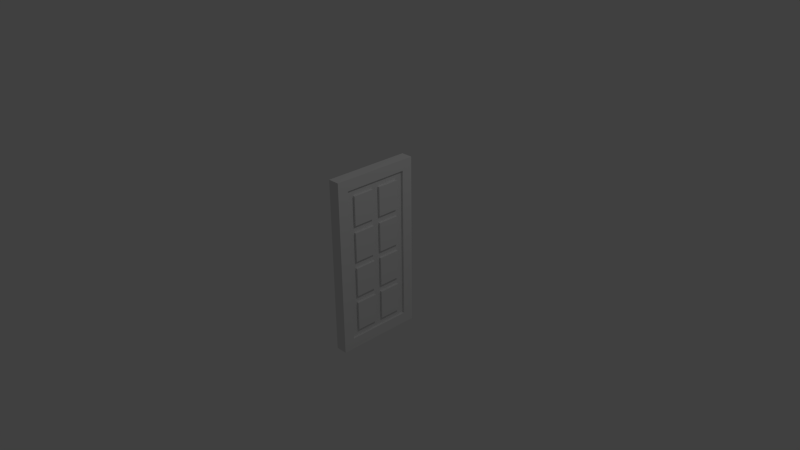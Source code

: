 # Source: the_doors.blend  (saved by Blender 2.74.0; exported with 4.5.12 LTS)
import bpy
from mathutils import Matrix  # noqa: F401  (used for matrix-valued properties, if any)

bpy.ops.wm.read_factory_settings(use_empty=True)
scene = bpy.context.scene
scene.name = 'Scene'

# ---- collections
col_collection_1 = bpy.data.collections.new('Collection 1'); scene.collection.children.link(col_collection_1)

# ---- materials (node trees are filled in below, after node groups)
mat_material = bpy.data.materials.new('Material')
mat_material.alpha_threshold = 0.0
mat_material.use_transparent_shadow = False
mat_material.roughness = 0.5
mat_material.line_color = (0.0, 0.0, 0.0, 1.0)

# ---- material node trees

# ---- world
world_world = bpy.data.worlds.new('World'); scene.world = world_world
world_world.color = (0.05088, 0.05088, 0.05088)
world_world.use_sun_shadow = False
world_world.sun_shadow_jitter_overblur = 0.0
world_world.cycles.sampling_method = 'MANUAL'
world_world.cycles.sample_map_resolution = 256

# ---- cameras
cam_camera = bpy.data.cameras.new('Camera')
cam_camera.clip_end = 100.0
cam_camera.lens = 35.0
cam_camera.sensor_width = 32.0
cam_camera.sensor_height = 18.0
cam_camera.ortho_scale = 7.314
cam_camera.dof.focus_distance = 0.0
cam_camera.dof.aperture_fstop = 128.0

# ---- lights
light_lamp = bpy.data.lights.new('Lamp', 'POINT')
light_lamp.transmission_factor = 0.0
light_lamp.cutoff_distance = 30.0
light_lamp.energy = 100.0
light_lamp.shadow_buffer_clip_start = 1.001
light_lamp.shadow_soft_size = 0.1
light_lamp.shadow_maximum_resolution = 0.006
light_lamp.use_absolute_resolution = True
light_lamp.cycles.use_multiple_importance_sampling = False

# ---- meshes
me_cube = bpy.data.meshes.new('Cube')
me_cube.from_pydata([(0.04996, 1.2, 7.153e-07), (0.05004, 0.0004506, -8.084e-07), (-0.05004, -0.0004506, 7.153e-07), (-0.05004, 1.2, 7.153e-07), (0.04996, 1.2, 2.4), (0.04996, -0.000451, 2.4), (-0.05004, -0.0004504, 2.4), (-0.05004, 1.2, 2.4), (0.04996, 0.1495, 7.153e-07), (-0.05004, 0.1495, 7.153e-07), (0.04996, 0.1495, 2.4), (-0.05004, 0.1495, 2.4), (-0.05004, 1.05, 7.153e-07), (-0.05004, 1.05, 2.4), (0.04996, 1.05, 7.153e-07), (0.04996, 1.05, 2.4), (0.04996, 1.2, 2.25), (0.04996, -0.000451, 2.25), (-0.05004, -0.0004504, 2.25), (-0.05004, 1.2, 2.25), (-0.05004, 0.1495, 2.25), (0.04996, 0.1495, 2.25), (0.04996, 1.05, 2.25), (-0.05004, 1.05, 2.25), (-0.05004, 0.1495, 0.15), (0.04996, 0.1495, 0.15), (0.04996, 1.05, 0.15), (-0.05004, 1.05, 0.15), (0.04996, 1.2, 0.15), (0.04996, -0.0004507, 0.15), (-0.05004, -0.0004506, 0.15), (-0.05004, 1.2, 0.15), (0.04996, 0.2495, 7.153e-07), (0.04996, 0.2495, 2.4), (-0.05004, 0.2495, 7.153e-07), (-0.05004, 0.2495, 2.4), (-0.05004, 0.2495, 2.25), (0.04996, 0.2495, 2.25), (0.04996, 0.2495, 0.15), (-0.05004, 0.2495, 0.15), (-0.05004, 0.9495, 7.153e-07), (-0.05004, 0.9495, 2.4), (-0.05004, 0.9495, 2.25), (-0.05004, 0.9495, 0.15), (0.04996, 0.9495, 7.153e-07), (0.04996, 0.9495, 2.4), (0.04996, 0.9495, 2.25), (0.04996, 0.9495, 0.15), (0.04996, 1.2, 2.15), (0.04996, -0.000451, 2.15), (-0.05004, -0.0004504, 2.15), (-0.05004, 1.2, 2.15), (-0.05004, 0.1495, 2.15), (0.04996, 0.1495, 2.15), (0.04996, 1.05, 2.15), (-0.05004, 1.05, 2.15), (0.04996, 0.2495, 2.15), (-0.05004, 0.2495, 2.15), (0.04996, 0.9495, 2.15), (-0.05004, 0.9495, 2.15), (-0.05004, 0.1495, 0.25), (0.04996, 0.1495, 0.25), (0.04996, 1.05, 0.25), (-0.05004, 1.05, 0.25), (0.04996, 0.2495, 0.25), (-0.05004, 0.2495, 0.25), (0.04996, 0.9495, 0.25), (-0.05004, 0.9495, 0.25), (0.04996, 1.2, 0.25), (0.04996, -0.0004507, 0.25), (-0.05004, -0.0004506, 0.25), (-0.05004, 1.2, 0.25), (0.04996, 0.5495, 7.153e-07), (0.04996, 0.5495, 2.4), (0.04996, 0.5495, 2.25), (0.04996, 0.5495, 0.15), (-0.05004, 0.5495, 7.153e-07), (-0.05004, 0.5495, 2.4), (-0.05004, 0.5495, 2.25), (-0.05004, 0.5495, 0.15), (-0.05004, 0.5495, 2.15), (0.04996, 0.5495, 2.15), (0.04996, 0.5495, 0.25), (-0.05004, 0.5495, 0.25), (-0.05004, 0.6495, 7.153e-07), (-0.05004, 0.6495, 2.4), (-0.05004, 0.6495, 2.25), (-0.05004, 0.6495, 0.15), (-0.05004, 0.6495, 2.15), (-0.05004, 0.6495, 0.25), (0.04996, 0.6495, 7.153e-07), (0.04996, 0.6495, 2.4), (0.04996, 0.6495, 2.25), (0.04996, 0.6495, 0.15), (0.04996, 0.6495, 2.15), (0.04996, 0.6495, 0.25), (0.04996, 1.2, 1.75), (0.04996, -0.000451, 1.75), (-0.05004, -0.0004504, 1.75), (-0.05004, 1.2, 1.75), (-0.05004, 0.1495, 1.75), (0.04996, 0.1495, 1.75), (0.04996, 1.05, 1.75), (-0.05004, 1.05, 1.75), (0.04996, 0.2495, 1.75), (-0.05004, 0.2495, 1.75), (0.04996, 0.9495, 1.75), (-0.05004, 0.9495, 1.75), (0.04996, 0.5495, 1.75), (-0.05004, 0.5495, 1.75), (0.04996, 0.6495, 1.75), (-0.05004, 0.6495, 1.75), (-0.05004, 0.1495, 1.65), (0.04996, 0.1495, 1.65), (0.04996, 1.05, 1.65), (-0.05004, 1.05, 1.65), (0.04996, 0.2495, 1.65), (-0.05004, 0.2495, 1.65), (0.04996, 0.9495, 1.65), (-0.05004, 0.9495, 1.65), (0.04996, 0.5495, 1.65), (-0.05004, 0.5495, 1.65), (0.04996, 0.6495, 1.65), (-0.05004, 0.6495, 1.65), (0.04996, 1.2, 1.65), (0.04996, -0.000451, 1.65), (-0.05004, -0.0004504, 1.65), (-0.05004, 1.2, 1.65), (-0.05004, 0.1495, 1.25), (0.04996, 0.1495, 1.25), (0.04996, 1.05, 1.25), (-0.05004, 1.05, 1.25), (0.04996, 0.2495, 1.25), (-0.05004, 0.2495, 1.25), (0.04996, 0.9495, 1.25), (-0.05004, 0.9495, 1.25), (0.04996, 0.5495, 1.25), (-0.05004, 0.5495, 1.25), (0.04996, 0.6495, 1.25), (-0.05004, 0.6495, 1.25), (0.04996, 1.2, 1.25), (0.04996, -0.000451, 1.25), (-0.05004, -0.0004504, 1.25), (-0.05004, 1.2, 1.25), (-0.05004, 0.1495, 1.15), (0.04996, 0.1495, 1.15), (0.04996, 1.05, 1.15), (-0.05004, 1.05, 1.15), (0.04996, 0.2495, 1.15), (-0.05004, 0.2495, 1.15), (0.04996, 0.9495, 1.15), (-0.05004, 0.9495, 1.15), (0.04996, 0.5495, 1.15), (-0.05004, 0.5495, 1.15), (0.04996, 0.6495, 1.15), (-0.05004, 0.6495, 1.15), (0.04996, 1.2, 1.15), (0.04996, -0.000451, 1.15), (-0.05004, -0.0004504, 1.15), (-0.05004, 1.2, 1.15), (-0.05004, 0.1495, 0.75), (0.04996, 0.1495, 0.75), (0.04996, 1.05, 0.75), (-0.05004, 1.05, 0.75), (0.04996, 0.2495, 0.75), (-0.05004, 0.2495, 0.75), (0.04996, 0.9495, 0.75), (-0.05004, 0.9495, 0.75), (0.04996, 0.5495, 0.75), (-0.05004, 0.5495, 0.75), (0.04996, 0.6495, 0.75), (-0.05004, 0.6495, 0.75), (0.04996, 1.2, 0.75), (0.04996, -0.000451, 0.75), (-0.05004, -0.0004504, 0.75), (-0.05004, 1.2, 0.75), (-0.05004, 0.1495, 0.65), (0.04996, 0.1495, 0.65), (0.04996, 1.05, 0.65), (-0.05004, 1.05, 0.65), (0.04996, 0.2495, 0.65), (-0.05004, 0.2495, 0.65), (0.04996, 0.9495, 0.65), (-0.05004, 0.9495, 0.65), (0.04996, 0.5495, 0.65), (-0.05004, 0.5495, 0.65), (0.04996, 0.6495, 0.65), (-0.05004, 0.6495, 0.65), (0.04996, 1.2, 0.65), (0.04996, -0.000451, 0.65), (-0.05004, -0.0004504, 0.65), (-0.05004, 1.2, 0.65), (0.04996, 0.9495, 2.15), (0.04996, 0.6495, 2.15), (0.04996, 0.9495, 1.75), (0.04996, 0.6495, 1.75), (0.07996, 1.2, 7.153e-07), (0.07996, -0.0004507, 7.153e-07), (0.07996, 1.2, 2.4), (0.07996, -0.000451, 2.4), (0.07996, 0.1495, 7.153e-07), (0.07996, 0.1495, 2.4), (0.07996, 1.05, 7.153e-07), (0.07996, 1.05, 2.4), (0.07996, 1.2, 2.25), (0.07996, -0.000451, 2.25), (0.07996, 0.1495, 2.25), (0.07996, 1.05, 2.25), (0.07996, 0.1495, 0.15), (0.07996, 1.05, 0.15), (0.07996, 1.2, 0.15), (0.07996, -0.0004507, 0.15), (0.07996, 0.2495, 7.153e-07), (0.07996, 0.2495, 2.4), (0.07996, 0.2495, 2.25), (0.07996, 0.2495, 0.15), (0.07996, 0.9495, 7.153e-07), (0.07996, 0.9495, 2.4), (0.07996, 0.9495, 2.25), (0.07996, 0.9495, 0.15), (0.07996, 1.2, 2.15), (0.07996, -0.000451, 2.15), (0.07996, 0.1495, 2.15), (0.07996, 1.05, 2.15), (0.07996, 0.1495, 0.25), (0.07996, 1.05, 0.25), (0.07996, 1.2, 0.25), (0.07996, -0.0004507, 0.25), (0.07996, 0.5495, 7.153e-07), (0.07996, 0.5495, 2.4), (0.07996, 0.5495, 2.25), (0.07996, 0.5495, 0.15), (0.07996, 0.6495, 7.153e-07), (0.07996, 0.6495, 2.4), (0.07996, 0.6495, 2.25), (0.07996, 0.6495, 0.15), (0.07996, 1.2, 1.75), (0.07996, -0.000451, 1.75), (0.07996, 0.1495, 1.75), (0.07996, 1.05, 1.75), (0.07996, 0.1495, 1.65), (0.07996, 1.05, 1.65), (0.07996, 1.2, 1.65), (0.07996, -0.000451, 1.65), (0.07996, 0.1495, 1.25), (0.07996, 1.05, 1.25), (0.07996, 1.2, 1.25), (0.07996, -0.000451, 1.25), (0.07996, 0.1495, 1.15), (0.07996, 1.05, 1.15), (0.07996, 1.2, 1.15), (0.07996, -0.000451, 1.15), (0.07996, 0.1495, 0.75), (0.07996, 1.05, 0.75), (0.07996, 1.2, 0.75), (0.07996, -0.000451, 0.75), (0.07996, 0.1495, 0.65), (0.07996, 1.05, 0.65), (0.07996, 1.2, 0.65), (0.07996, -0.000451, 0.65), (0.07996, 0.2495, 0.25), (0.07996, 0.5495, 0.25), (0.07996, 0.2495, 0.65), (0.07996, 0.5495, 0.65), (0.07996, 0.9495, 0.25), (0.07996, 0.6495, 0.25), (0.07996, 0.9495, 0.65), (0.07996, 0.6495, 0.65), (0.07996, 0.9495, 1.15), (0.07996, 0.6495, 1.15), (0.07996, 0.9495, 0.75), (0.07996, 0.6495, 0.75), (0.04996, 0.2495, 1.15), (0.04996, 0.5495, 1.15), (0.04996, 0.2495, 0.75), (0.04996, 0.5495, 0.75), (0.07996, 0.2495, 1.15), (0.07996, 0.5495, 1.15), (0.07996, 0.2495, 0.75), (0.07996, 0.5495, 0.75), (0.07996, 0.2495, 1.65), (0.07996, 0.5495, 1.65), (0.07996, 0.2495, 1.25), (0.07996, 0.5495, 1.25), (0.07996, 0.9495, 1.65), (0.07996, 0.6495, 1.65), (0.07996, 0.9495, 1.25), (0.07996, 0.6495, 1.25), (0.07996, 0.2495, 2.15), (0.07996, 0.5495, 2.15), (0.07996, 0.2495, 1.75), (0.07996, 0.5495, 1.75), (0.07996, 0.9495, 2.15), (0.07996, 0.6495, 2.15), (0.07996, 0.9495, 1.75), (0.07996, 0.6495, 1.75), (-0.08004, -0.0004506, 7.153e-07), (-0.08004, 1.2, 7.153e-07), (-0.08004, -0.0004504, 2.4), (-0.08004, 1.2, 2.4), (-0.08004, 0.1495, 7.153e-07), (-0.08004, 0.1495, 2.4), (-0.08004, 1.05, 7.153e-07), (-0.08004, 1.05, 2.4), (-0.08004, -0.0004504, 2.25), (-0.08004, 1.2, 2.25), (-0.08004, 0.1495, 2.25), (-0.08004, 1.05, 2.25), (-0.08004, 0.1495, 0.15), (-0.08004, 1.05, 0.15), (-0.08004, -0.0004506, 0.15), (-0.08004, 1.2, 0.15), (-0.08004, 0.2495, 7.153e-07), (-0.08004, 0.2495, 2.4), (-0.08004, 0.2495, 2.25), (-0.08004, 0.2495, 0.15), (-0.08004, 0.9495, 7.153e-07), (-0.08004, 0.9495, 2.4), (-0.08004, 0.9495, 2.25), (-0.08004, 0.9495, 0.15), (-0.08004, -0.0004504, 2.15), (-0.08004, 1.2, 2.15), (-0.08004, 0.1495, 2.15), (-0.08004, 1.05, 2.15), (-0.08004, 0.1495, 0.25), (-0.08004, 1.05, 0.25), (-0.08004, -0.0004506, 0.25), (-0.08004, 1.2, 0.25), (-0.08004, 0.5495, 7.153e-07), (-0.08004, 0.5495, 2.4), (-0.08004, 0.5495, 2.25), (-0.08004, 0.5495, 0.15), (-0.08004, 0.6495, 7.153e-07), (-0.08004, 0.6495, 2.4), (-0.08004, 0.6495, 2.25), (-0.08004, 0.6495, 0.15), (-0.08004, -0.0004504, 1.75), (-0.08004, 1.2, 1.75), (-0.08004, 0.1495, 1.75), (-0.08004, 1.05, 1.75), (-0.08004, 0.1495, 1.65), (-0.08004, 1.05, 1.65), (-0.08004, -0.0004504, 1.65), (-0.08004, 1.2, 1.65), (-0.08004, 0.1495, 1.25), (-0.08004, 1.05, 1.25), (-0.08004, -0.0004504, 1.25), (-0.08004, 1.2, 1.25), (-0.08004, 0.1495, 1.15), (-0.08004, 1.05, 1.15), (-0.08004, -0.0004504, 1.15), (-0.08004, 1.2, 1.15), (-0.08004, 0.1495, 0.75), (-0.08004, 1.05, 0.75), (-0.08004, -0.0004504, 0.75), (-0.08004, 1.2, 0.75), (-0.08004, 0.1495, 0.65), (-0.08004, 1.05, 0.65), (-0.08004, -0.0004504, 0.65), (-0.08004, 1.2, 0.65), (-0.08004, 0.9495, 2.15), (-0.08004, 0.6495, 2.15), (-0.08004, 0.9495, 1.75), (-0.08004, 0.6495, 1.75), (-0.05004, 0.2495, 2.15), (-0.05004, 0.5495, 2.15), (-0.05004, 0.2495, 1.75), (-0.05004, 0.5495, 1.75), (-0.08004, 0.2495, 2.15), (-0.08004, 0.5495, 2.15), (-0.08004, 0.2495, 1.75), (-0.08004, 0.5495, 1.75), (-0.08004, 0.9495, 1.65), (-0.08004, 0.6495, 1.65), (-0.08004, 0.9495, 1.25), (-0.08004, 0.6495, 1.25), (-0.08004, 0.2495, 1.65), (-0.08004, 0.5495, 1.65), (-0.08004, 0.2495, 1.25), (-0.08004, 0.5495, 1.25), (-0.08004, 0.9495, 1.15), (-0.08004, 0.6495, 1.15), (-0.08004, 0.9495, 0.75), (-0.08004, 0.6495, 0.75), (-0.08004, 0.2495, 1.15), (-0.08004, 0.5495, 1.15), (-0.08004, 0.2495, 0.75), (-0.08004, 0.5495, 0.75), (-0.08004, 0.9495, 0.25), (-0.08004, 0.6495, 0.25), (-0.08004, 0.9495, 0.65), (-0.08004, 0.6495, 0.65), (-0.08004, 0.2495, 0.25), (-0.08004, 0.5495, 0.25), (-0.08004, 0.2495, 0.65), (-0.08004, 0.5495, 0.65), (-4.156e-05, 1.2, 7.153e-07), (0.0, 8.382e-09, -4.657e-08), (-4.154e-05, 1.2, 2.4), (-4.159e-05, -0.0004507, 2.4), (-4.159e-05, 0.1495, 2.4), (-4.156e-05, 0.1495, 7.153e-07), (-4.156e-05, 1.05, 7.153e-07), (-4.154e-05, 1.05, 2.4), (-4.154e-05, 1.2, 2.25), (-4.159e-05, -0.0004507, 2.25), (-4.156e-05, -0.0004506, 0.15), (-4.156e-05, 1.2, 0.15), (-4.156e-05, 0.2495, 7.153e-07), (-4.159e-05, 0.2495, 2.4), (-4.154e-05, 0.9495, 2.4), (-4.156e-05, 0.9495, 7.153e-07), (-4.154e-05, 1.2, 2.15), (-4.159e-05, -0.0004507, 2.15), (-4.156e-05, -0.0004506, 0.25), (-4.156e-05, 1.2, 0.25), (-4.159e-05, 0.5495, 2.4), (-4.156e-05, 0.5495, 7.153e-07), (-4.156e-05, 0.6495, 7.153e-07), (-4.154e-05, 0.6495, 2.4), (-4.154e-05, 1.2, 1.75), (-4.159e-05, -0.0004507, 1.75), (-4.159e-05, -0.0004507, 1.65), (-4.154e-05, 1.2, 1.65), (-4.159e-05, -0.0004507, 1.25), (-4.154e-05, 1.2, 1.25), (-4.159e-05, -0.0004507, 1.15), (-4.154e-05, 1.2, 1.15), (-4.159e-05, -0.0004507, 0.75), (-4.154e-05, 1.2, 0.75), (-4.159e-05, -0.0004507, 0.65), (-4.154e-05, 1.2, 0.65)], [], [(401, 397, 2, 9), (400, 11, 6, 399), (54, 102, 239, 223), (405, 399, 6, 18), (60, 24, 308, 324), (407, 396, 3, 31), (7, 19, 305, 299), (26, 47, 219, 209), (409, 35, 11, 400), (408, 401, 9, 34), (3, 12, 302, 297), (423, 425, 143, 127), (62, 26, 209, 225), (158, 142, 346, 350), (59, 42, 23, 55), (122, 138, 287, 285), (56, 37, 21, 53), (52, 100, 338, 322), (398, 404, 19, 7), (70, 190, 358, 326), (413, 405, 18, 50), (74, 92, 234, 230), (177, 161, 252, 256), (397, 406, 30, 2), (31, 3, 297, 311), (39, 79, 331, 315), (21, 37, 214, 206), (116, 132, 282, 280), (23, 42, 318, 307), (415, 407, 31, 71), (51, 99, 337, 321), (45, 91, 233, 217), (81, 74, 37, 56), (52, 20, 36, 57), (43, 27, 309, 319), (417, 408, 34, 76), (416, 77, 35, 409), (53, 21, 206, 222), (32, 72, 228, 212), (403, 13, 41, 410), (402, 411, 40, 12), (54, 22, 46, 58), (398, 403, 15, 4), (41, 13, 303, 317), (88, 86, 42, 59), (99, 127, 343, 337), (107, 111, 363, 362), (102, 54, 58, 106), (100, 52, 57, 105), (104, 108, 291, 290), (404, 412, 51, 19), (46, 22, 207, 218), (421, 413, 50, 98), (18, 6, 298, 304), (147, 131, 345, 349), (104, 56, 53, 101), (25, 61, 224, 208), (107, 59, 55, 103), (43, 67, 63, 27), (10, 5, 199, 201), (38, 64, 61, 25), (140, 124, 242, 246), (2, 30, 310, 296), (406, 414, 70, 30), (101, 53, 222, 238), (75, 82, 64, 38), (24, 60, 65, 39), (26, 62, 66, 47), (87, 89, 67, 43), (431, 415, 71, 191), (39, 65, 83, 79), (93, 95, 82, 75), (110, 94, 81, 108), (109, 105, 366, 367), (9, 2, 296, 300), (57, 36, 78, 80), (78, 36, 314, 330), (91, 73, 229, 233), (419, 85, 77, 416), (418, 417, 76, 84), (94, 92, 74, 81), (1, 8, 200, 197), (102, 114, 241, 239), (58, 46, 92, 94), (411, 418, 84, 40), (410, 41, 85, 419), (157, 173, 255, 251), (110, 106, 194, 195), (47, 66, 95, 93), (79, 83, 89, 87), (109, 80, 88, 111), (100, 112, 340, 338), (80, 78, 86, 88), (175, 191, 359, 355), (121, 109, 111, 123), (118, 106, 110, 122), (117, 105, 109, 121), (122, 110, 108, 120), (412, 420, 99, 51), (119, 107, 103, 115), (90, 44, 216, 232), (116, 104, 101, 113), (98, 50, 320, 336), (12, 40, 316, 302), (422, 421, 98, 126), (396, 402, 12, 3), (120, 108, 104, 116), (112, 100, 105, 117), (114, 102, 106, 118), (123, 111, 107, 119), (135, 139, 375, 374), (254, 250, 249, 253), (125, 141, 247, 243), (132, 136, 283, 282), (172, 156, 250, 254), (146, 162, 253, 249), (176, 60, 324, 356), (129, 113, 240, 244), (178, 62, 225, 257), (133, 117, 376, 378), (136, 120, 281, 283), (137, 133, 378, 379), (138, 134, 286, 287), (128, 112, 117, 133), (420, 423, 127, 99), (153, 137, 139, 155), (150, 134, 138, 154), (149, 133, 137, 153), (154, 138, 136, 152), (151, 135, 131, 147), (15, 45, 217, 203), (148, 132, 129, 145), (87, 43, 319, 335), (426, 424, 142, 158), (72, 90, 232, 228), (152, 136, 132, 148), (144, 128, 133, 149), (146, 130, 134, 150), (155, 139, 135, 151), (127, 143, 347, 343), (167, 171, 383, 382), (144, 160, 352, 348), (162, 146, 150, 166), (164, 168, 275, 274), (75, 38, 215, 231), (160, 144, 149, 165), (126, 98, 336, 342), (36, 20, 306, 314), (428, 426, 158, 174), (17, 49, 221, 205), (164, 148, 145, 161), (167, 151, 147, 163), (169, 165, 386, 387), (170, 166, 270, 271), (170, 154, 152, 168), (425, 427, 159, 143), (185, 169, 171, 187), (182, 166, 170, 186), (181, 165, 169, 185), (186, 170, 168, 184), (183, 167, 163, 179), (33, 10, 201, 213), (180, 164, 161, 177), (424, 422, 126, 142), (35, 77, 329, 313), (430, 428, 174, 190), (69, 29, 211, 227), (184, 168, 164, 180), (176, 160, 165, 181), (178, 162, 166, 182), (187, 171, 167, 183), (169, 153, 155, 171), (187, 183, 390, 391), (62, 178, 182, 66), (60, 176, 181, 65), (184, 180, 262, 263), (113, 101, 238, 240), (414, 430, 190, 70), (190, 174, 354, 358), (79, 87, 335, 331), (64, 180, 177, 61), (427, 429, 175, 159), (67, 183, 179, 63), (95, 186, 184, 82), (181, 185, 395, 394), (182, 186, 267, 266), (83, 185, 187, 89), (429, 431, 191, 175), (195, 194, 294, 295), (94, 110, 195, 193), (106, 58, 192, 194), (58, 94, 193, 192), (206, 201, 199, 205), (214, 213, 201, 206), (220, 223, 239, 236), (222, 206, 205, 221), (200, 208, 211, 197), (212, 215, 208, 200), (258, 257, 225, 226), (228, 231, 215, 212), (230, 229, 213, 214), (207, 203, 217, 218), (202, 209, 219, 216), (238, 222, 221, 237), (208, 224, 227, 211), (234, 233, 229, 230), (232, 235, 231, 228), (216, 219, 235, 232), (218, 217, 233, 234), (240, 238, 237, 243), (132, 116, 113, 129), (130, 114, 118, 134), (248, 244, 247, 251), (161, 145, 248, 252), (252, 248, 251, 255), (256, 252, 255, 259), (224, 256, 259, 227), (22, 54, 223, 207), (92, 46, 218, 234), (73, 33, 213, 229), (16, 4, 198, 204), (162, 178, 257, 253), (188, 172, 254, 258), (93, 75, 231, 235), (351, 355, 353, 349), (47, 93, 235, 219), (124, 96, 236, 242), (96, 48, 220, 236), (173, 189, 259, 255), (142, 126, 342, 346), (0, 28, 210, 196), (145, 129, 244, 248), (97, 125, 243, 237), (5, 17, 205, 199), (38, 25, 208, 215), (49, 97, 237, 221), (8, 32, 212, 200), (29, 1, 197, 211), (68, 188, 258, 226), (130, 146, 249, 245), (156, 140, 246, 250), (28, 68, 226, 210), (189, 69, 227, 259), (48, 16, 204, 220), (37, 74, 230, 214), (44, 14, 202, 216), (61, 177, 256, 224), (141, 157, 251, 247), (261, 263, 262, 260), (82, 184, 263, 261), (64, 82, 261, 260), (180, 64, 260, 262), (264, 266, 267, 265), (186, 95, 265, 267), (95, 66, 264, 265), (66, 182, 266, 264), (270, 268, 269, 271), (154, 170, 271, 269), (150, 154, 269, 268), (274, 275, 279, 278), (166, 150, 268, 270), (168, 152, 273, 275), (152, 148, 272, 273), (148, 164, 274, 272), (279, 277, 276, 278), (275, 273, 277, 279), (273, 272, 276, 277), (244, 240, 243, 247), (242, 236, 239, 241), (283, 281, 280, 282), (120, 116, 280, 281), (138, 122, 120, 136), (286, 284, 285, 287), (114, 130, 245, 241), (118, 122, 285, 284), (291, 289, 288, 290), (108, 81, 289, 291), (56, 104, 290, 288), (81, 56, 288, 289), (294, 292, 293, 295), (193, 195, 295, 293), (194, 192, 292, 294), (192, 193, 293, 292), (304, 298, 301, 306), (318, 317, 303, 307), (320, 304, 306, 322), (296, 310, 308, 300), (316, 319, 309, 302), (300, 308, 315, 312), (306, 301, 313, 314), (332, 335, 319, 316), (334, 333, 317, 318), (336, 320, 322, 338), (310, 326, 324, 308), (314, 313, 329, 330), (312, 315, 331, 328), (330, 329, 333, 334), (328, 331, 335, 332), (342, 336, 338, 340), (135, 119, 115, 131), (137, 121, 123, 139), (350, 346, 344, 348), (272, 274, 278, 276), (311, 297, 302, 309), (358, 354, 352, 356), (326, 358, 356, 324), (20, 52, 322, 306), (160, 176, 356, 352), (6, 11, 301, 298), (30, 70, 326, 310), (191, 71, 327, 359), (50, 18, 304, 320), (24, 39, 315, 308), (346, 342, 340, 344), (143, 159, 351, 347), (63, 179, 357, 325), (354, 350, 348, 352), (115, 103, 339, 341), (71, 31, 311, 327), (84, 76, 328, 332), (19, 51, 321, 305), (163, 147, 349, 353), (40, 84, 332, 316), (77, 85, 333, 329), (27, 63, 325, 309), (103, 55, 323, 339), (128, 144, 348, 344), (34, 9, 300, 312), (55, 23, 307, 323), (174, 158, 350, 354), (85, 41, 317, 333), (179, 163, 353, 357), (86, 78, 330, 334), (76, 34, 312, 328), (11, 35, 313, 301), (42, 86, 334, 318), (363, 361, 360, 362), (111, 88, 361, 363), (59, 107, 362, 360), (88, 59, 360, 361), (367, 366, 370, 371), (80, 109, 367, 365), (105, 57, 364, 366), (57, 80, 365, 364), (370, 368, 369, 371), (365, 367, 371, 369), (366, 364, 368, 370), (364, 365, 369, 368), (131, 115, 341, 345), (112, 128, 344, 340), (375, 373, 372, 374), (123, 119, 372, 373), (139, 123, 373, 375), (378, 376, 377, 379), (121, 137, 379, 377), (117, 121, 377, 376), (159, 175, 355, 351), (383, 381, 380, 382), (171, 155, 381, 383), (155, 151, 380, 381), (151, 167, 382, 380), (386, 384, 385, 387), (153, 169, 387, 385), (149, 153, 385, 384), (389, 391, 390, 388), (89, 187, 391, 389), (67, 89, 389, 388), (183, 67, 388, 390), (392, 394, 395, 393), (185, 83, 393, 395), (83, 65, 392, 393), (65, 181, 394, 392), (165, 149, 384, 386), (119, 135, 374, 372), (254, 253, 257, 258), (226, 225, 209, 210), (241, 245, 246, 242), (210, 209, 202, 196), (204, 207, 223, 220), (198, 203, 207, 204), (14, 0, 196, 202), (299, 305, 307, 303), (305, 321, 323, 307), (321, 337, 339, 323), (327, 311, 309, 325), (7, 299, 303, 13), (337, 343, 341, 339), (347, 351, 349, 345), (355, 359, 357, 353), (359, 327, 325, 357), (343, 347, 345, 341), (4, 15, 203, 198), (134, 118, 284, 286), (250, 246, 245, 249), (172, 188, 431, 429), (156, 172, 429, 427), (69, 189, 430, 414), (189, 173, 428, 430), (141, 125, 422, 424), (140, 156, 427, 425), (173, 157, 426, 428), (157, 141, 424, 426), (96, 124, 423, 420), (0, 14, 402, 396), (125, 97, 421, 422), (48, 96, 420, 412), (45, 410, 419, 91), (44, 90, 418, 411), (90, 72, 417, 418), (91, 419, 416, 73), (188, 68, 415, 431), (29, 69, 414, 406), (97, 49, 413, 421), (16, 48, 412, 404), (7, 13, 403, 398), (14, 44, 411, 402), (15, 403, 410, 45), (73, 416, 409, 33), (72, 32, 408, 417), (68, 28, 407, 415), (1, 29, 406, 397), (49, 17, 405, 413), (4, 16, 404, 398), (124, 140, 425, 423), (32, 8, 401, 408), (33, 409, 400, 10), (28, 0, 396, 407), (17, 5, 399, 405), (10, 400, 399, 5), (8, 1, 397, 401)])
me_cube.materials.append(mat_material)
me_cube.use_remesh_preserve_volume = False
me_cube.use_remesh_preserve_attributes = False
me_cube.use_mirror_vertex_groups = False
me_cube.update()

# ---- objects
ob_cube = bpy.data.objects.new('Cube', me_cube)
ob_lamp = bpy.data.objects.new('Lamp', light_lamp)
ob_camera = bpy.data.objects.new('Camera', cam_camera)

# ---- transforms, parenting, visibility, modifiers, constraints
ob_cube.location = (4.156e-05, -0.5995, -1.2)
ob_cube.lock_rotations_4d = False
ob_cube.empty_display_type = 'ARROWS'
ob_cube.lineart.crease_threshold = 0.0
ob_lamp.location = (4.076, 1.005, 5.904)
ob_lamp.rotation_euler = (0.6503, 0.05522, 1.866)
ob_lamp.lock_rotations_4d = False
ob_lamp.empty_display_type = 'ARROWS'
ob_lamp.color = (0.0, 0.0, 0.0, 0.0)
ob_lamp.lineart.crease_threshold = 0.0
ob_camera.location = (7.481, -6.508, 5.344)
ob_camera.rotation_euler = (1.109, 0.01082, 0.8149)
ob_camera.lock_rotations_4d = False
ob_camera.empty_display_type = 'ARROWS'
ob_camera.color = (0.0, 0.0, 0.0, 0.0)
ob_camera.display_type = 'WIRE'
ob_camera.lineart.crease_threshold = 0.0

# ---- collection membership
col_collection_1.objects.link(ob_cube)
col_collection_1.objects.link(ob_lamp)
col_collection_1.objects.link(ob_camera)

# ---- scene / render settings (as saved in the file)
scene.camera = ob_camera
scene.frame_start = 1; scene.frame_end = 250; scene.frame_set(1)
scene.render.engine = 'BLENDER_EEVEE_NEXT'
scene.render.resolution_percentage = 50
scene.render.dither_intensity = 0.0
scene.cycles.use_denoising = False
scene.cycles.samples = 10
scene.cycles.sampling_pattern = 'TABULATED_SOBOL'
scene.cycles.light_sampling_threshold = 0.0
scene.cycles.use_adaptive_sampling = False
scene.cycles.use_light_tree = False
scene.cycles.blur_glossy = 0.0
scene.cycles.pixel_filter_type = 'GAUSSIAN'
scene.cycles.sample_clamp_indirect = 0.0
scene.view_settings.view_transform = 'Standard'
bpy.context.view_layer.update()
